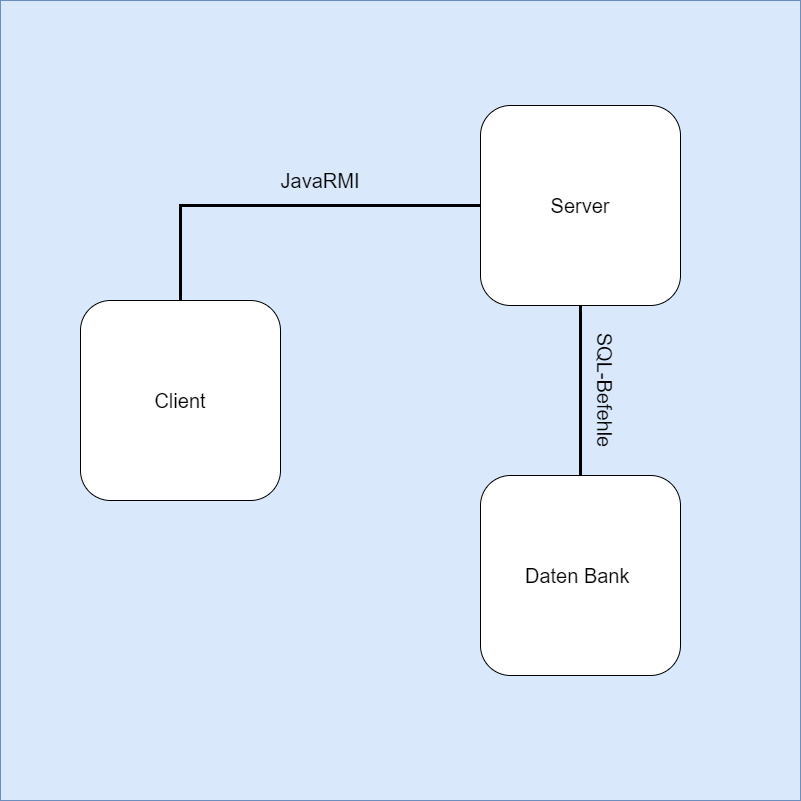

The diagram above was exported from draw.io. Its source (the exported page's mxGraphModel, read from the mxfile embedded in the PNG):
<mxGraphModel dx="1914" dy="1066" grid="1" gridSize="10" guides="1" tooltips="1" connect="1" arrows="1" fold="1" page="1" pageScale="1" pageWidth="1600" pageHeight="900" math="0" shadow="0">
  <root>
    <mxCell id="0" />
    <mxCell id="1" parent="0" />
    <mxCell id="CUxfyWGweWRLvW3Qt1he-4" value="" style="rounded=0;whiteSpace=wrap;html=1;fillColor=#dae8fc;strokeColor=#6c8ebf;" vertex="1" parent="1">
      <mxGeometry x="480" y="5" width="800" height="800" as="geometry" />
    </mxCell>
    <mxCell id="CUxfyWGweWRLvW3Qt1he-3" value="&lt;font style=&quot;font-size: 20px;&quot;&gt;Server&lt;/font&gt;" style="rounded=1;whiteSpace=wrap;html=1;" vertex="1" parent="1">
      <mxGeometry x="960" y="110" width="200" height="200" as="geometry" />
    </mxCell>
    <mxCell id="CUxfyWGweWRLvW3Qt1he-6" value="&lt;font style=&quot;font-size: 20px;&quot;&gt;Client&lt;/font&gt;" style="rounded=1;whiteSpace=wrap;html=1;" vertex="1" parent="1">
      <mxGeometry x="560" y="305" width="200" height="200" as="geometry" />
    </mxCell>
    <mxCell id="CUxfyWGweWRLvW3Qt1he-7" value="&lt;font style=&quot;font-size: 20px;&quot;&gt;Daten Bank&amp;nbsp;&lt;/font&gt;" style="rounded=1;whiteSpace=wrap;html=1;" vertex="1" parent="1">
      <mxGeometry x="960" y="480" width="200" height="200" as="geometry" />
    </mxCell>
    <mxCell id="CUxfyWGweWRLvW3Qt1he-9" value="" style="endArrow=none;html=1;rounded=0;entryX=0;entryY=0.5;entryDx=0;entryDy=0;exitX=0.5;exitY=0;exitDx=0;exitDy=0;strokeWidth=3;" edge="1" parent="1" source="CUxfyWGweWRLvW3Qt1he-6" target="CUxfyWGweWRLvW3Qt1he-3">
      <mxGeometry width="50" height="50" relative="1" as="geometry">
        <mxPoint x="770" y="550" as="sourcePoint" />
        <mxPoint x="820" y="500" as="targetPoint" />
        <Array as="points">
          <mxPoint x="660" y="210" />
        </Array>
      </mxGeometry>
    </mxCell>
    <mxCell id="CUxfyWGweWRLvW3Qt1he-10" value="" style="endArrow=none;html=1;rounded=0;entryX=0.5;entryY=0;entryDx=0;entryDy=0;exitX=0.5;exitY=1;exitDx=0;exitDy=0;strokeWidth=3;" edge="1" parent="1" source="CUxfyWGweWRLvW3Qt1he-3" target="CUxfyWGweWRLvW3Qt1he-7">
      <mxGeometry width="50" height="50" relative="1" as="geometry">
        <mxPoint x="670" y="315" as="sourcePoint" />
        <mxPoint x="970" y="220" as="targetPoint" />
        <Array as="points" />
      </mxGeometry>
    </mxCell>
    <mxCell id="CUxfyWGweWRLvW3Qt1he-12" value="&lt;span style=&quot;font-size: 20px;&quot;&gt;JavaRMI&lt;/span&gt;" style="text;html=1;strokeColor=none;fillColor=none;align=center;verticalAlign=middle;whiteSpace=wrap;rounded=0;" vertex="1" parent="1">
      <mxGeometry x="770" y="170" width="60" height="30" as="geometry" />
    </mxCell>
    <mxCell id="CUxfyWGweWRLvW3Qt1he-13" value="&lt;span style=&quot;font-size: 20px;&quot;&gt;SQL-Befehle&lt;/span&gt;" style="text;html=1;strokeColor=none;fillColor=none;align=center;verticalAlign=middle;whiteSpace=wrap;rounded=0;rotation=90;" vertex="1" parent="1">
      <mxGeometry x="1020" y="380" width="130" height="30" as="geometry" />
    </mxCell>
  </root>
</mxGraphModel>